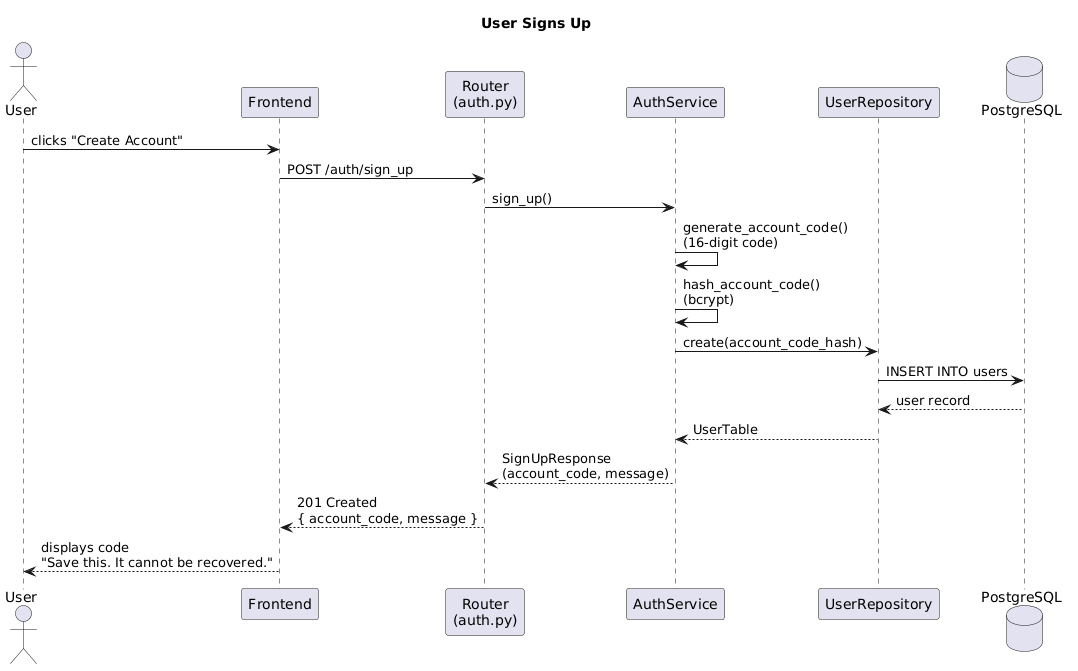

The diagram above was rendered by PlantUML. Its source (embedded in the PNG):
@startuml
title User Signs Up

actor User
participant Frontend
participant "Router\n(auth.py)" as Router
participant "AuthService" as Service
participant "UserRepository" as Repository
database PostgreSQL

User -> Frontend : clicks "Create Account"
Frontend -> Router : POST /auth/sign_up
Router -> Service : sign_up()
Service -> Service : generate_account_code()\n(16-digit code)
Service -> Service : hash_account_code()\n(bcrypt)
Service -> Repository : create(account_code_hash)
Repository -> PostgreSQL : INSERT INTO users
PostgreSQL --> Repository : user record
Repository --> Service : UserTable
Service --> Router : SignUpResponse\n(account_code, message)
Router --> Frontend : 201 Created\n{ account_code, message }
Frontend --> User : displays code\n"Save this. It cannot be recovered."
@enduml